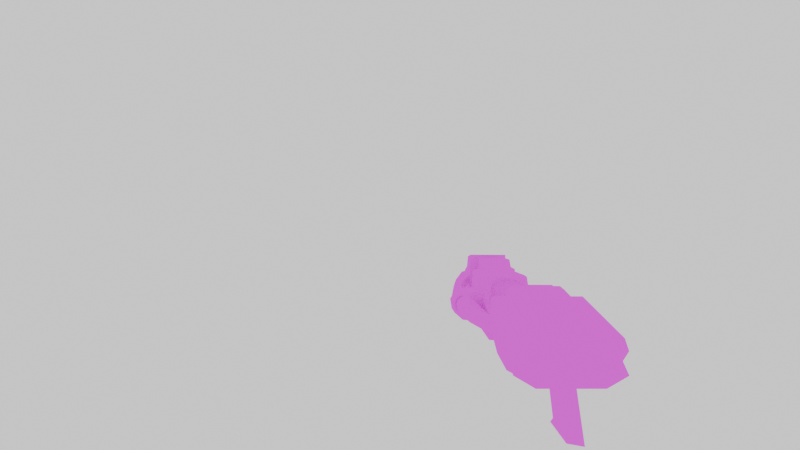 # Source: qcde_q3a_sng.blend  (saved by Blender 3.4.6; exported with 4.5.12 LTS)
import bpy
from mathutils import Matrix  # noqa: F401  (used for matrix-valued properties, if any)

bpy.ops.wm.read_factory_settings(use_empty=True)
scene = bpy.context.scene
scene.name = 'Scene'

# ---- collections
col_collection = bpy.data.collections.new('Collection'); scene.collection.children.link(col_collection)
col_models_weapons2_plasma_plasma_md3 = bpy.data.collections.new('models/weapons2/plasma/plasma.md3'); scene.collection.children.link(col_models_weapons2_plasma_plasma_md3)

# ---- images (referenced by path relative to the original .blend; pixels are not part of the script)
import os
ASSET_DIR = os.environ.get("B2B_ASSET_DIR", "")  # directory of the original .blend (textures are referenced by path, not embedded)
HERE = os.path.dirname(os.path.abspath(__file__))  # packed textures are extracted next to this script under _unpacked/

def load_image(name, relpath, width, height, colorspace="sRGB"):
    """Load a texture the original file referenced (path relative to the .blend, or extracted next to this script)."""
    p = next((c for c in (os.path.join(HERE, relpath), os.path.join(ASSET_DIR, relpath)) if relpath and os.path.exists(c)), "")
    if p:
        img = bpy.data.images.load(p, check_existing=True)
        img.name = name
    else:  # same state as the original file: an image datablock whose file is absent (Cycles renders it pink)
        img = bpy.data.images.new(name, width, height)
        img.source = "FILE"
        img.filepath = "//" + (relpath or name)
    img.colorspace_settings.name = colorspace
    return img
img_plasma_jpg_001 = load_image('plasma.jpg.001', 'plasma.jpg', 1024, 1024, 'sRGB')
img_envmap_jpg_001 = load_image('envmap.jpg.001', 'envmap.jpg', 1024, 1024, 'sRGB')
img_envmapplas_png_001 = load_image('envmapplas.png.001', 'envmapplas.png', 1024, 1024, 'sRGB')

# ---- materials (node trees are filled in below, after node groups)
mat_models_weapons2_gauntlet_gauntlet1_tga = bpy.data.materials.new('models/weapons2/gauntlet/gauntlet1.tga')
mat_models_weapons2_gauntlet_gauntlet1_tga.use_transparent_shadow = False
mat_models_weapons2_gauntlet_gauntlet1_tga_002 = bpy.data.materials.new('models/weapons2/gauntlet/gauntlet1.tga.002')
mat_models_weapons2_gauntlet_gauntlet1_tga_002.surface_render_method = 'BLENDED'
mat_models_weapons2_gauntlet_gauntlet1_tga_002.blend_method = 'BLEND'
mat_models_weapons2_gauntlet_gauntlet1_tga_002.use_transparent_shadow = False
mat_models_weapons2_gauntlet_gauntlet1_tga_003 = bpy.data.materials.new('models/weapons2/gauntlet/gauntlet1.tga.003')
mat_models_weapons2_gauntlet_gauntlet1_tga_003.surface_render_method = 'BLENDED'
mat_models_weapons2_gauntlet_gauntlet1_tga_003.blend_method = 'BLEND'
mat_models_weapons2_gauntlet_gauntlet1_tga_003.use_backface_culling = True
mat_models_weapons2_gauntlet_gauntlet1_tga_003.use_transparent_shadow = False

# ---- material node trees
mat_models_weapons2_gauntlet_gauntlet1_tga.use_nodes = True; mat_models_weapons2_gauntlet_gauntlet1_tga.node_tree.nodes.clear()
_N = mat_models_weapons2_gauntlet_gauntlet1_tga.node_tree.nodes; _L = mat_models_weapons2_gauntlet_gauntlet1_tga.node_tree.links
n0 = _N.new('ShaderNodeBsdfPrincipled'); n0.name = 'Principled BSDF'; n0.location = (10, 300)
n0.distribution = 'GGX'
n0.subsurface_method = 'RANDOM_WALK_SKIN'
n0.inputs[3].default_value = 1.45
n0.inputs[13].default_value = 0.0
n0.inputs[27].default_value = (0.0, 0.0, 0.0, 1.0)
n0.inputs[28].default_value = 1.0
n1 = _N.new('ShaderNodeOutputMaterial'); n1.name = 'Material Output'; n1.location = (300, 300)
n2 = _N.new('ShaderNodeTexImage'); n2.name = 'Image Texture'; n2.location = (-280, 280)
n2.image = img_plasma_jpg_001
_L.new(n0.outputs[0], n1.inputs[0])
_L.new(n2.outputs[0], n0.inputs[0])
n1.is_active_output = True
mat_models_weapons2_gauntlet_gauntlet1_tga_002.use_nodes = True; mat_models_weapons2_gauntlet_gauntlet1_tga_002.node_tree.nodes.clear()
_N = mat_models_weapons2_gauntlet_gauntlet1_tga_002.node_tree.nodes; _L = mat_models_weapons2_gauntlet_gauntlet1_tga_002.node_tree.links
n0 = _N.new('ShaderNodeBsdfPrincipled'); n0.name = 'Principled BSDF'; n0.location = (10, 300)
n0.distribution = 'GGX'
n0.subsurface_method = 'RANDOM_WALK_SKIN'
n0.inputs[3].default_value = 1.45
n0.inputs[4].default_value = 0.3984
n0.inputs[13].default_value = 0.0
n0.inputs[27].default_value = (0.0, 0.0, 0.0, 1.0)
n0.inputs[28].default_value = 1.0
n1 = _N.new('ShaderNodeOutputMaterial'); n1.name = 'Material Output'; n1.location = (300, 300)
n2 = _N.new('ShaderNodeTexImage'); n2.name = 'Image Texture'; n2.location = (-280, 280)
n2.image = img_envmap_jpg_001
_L.new(n0.outputs[0], n1.inputs[0])
_L.new(n2.outputs[0], n0.inputs[0])
n1.is_active_output = True
mat_models_weapons2_gauntlet_gauntlet1_tga_003.use_nodes = True; mat_models_weapons2_gauntlet_gauntlet1_tga_003.node_tree.nodes.clear()
_N = mat_models_weapons2_gauntlet_gauntlet1_tga_003.node_tree.nodes; _L = mat_models_weapons2_gauntlet_gauntlet1_tga_003.node_tree.links
n0 = _N.new('ShaderNodeBsdfPrincipled'); n0.name = 'Principled BSDF'; n0.location = (168, 300)
n0.distribution = 'GGX'
n0.subsurface_method = 'RANDOM_WALK_SKIN'
n0.inputs[3].default_value = 1.45
n0.inputs[13].default_value = 0.0
n0.inputs[27].default_value = (0.0, 0.0, 0.0, 1.0)
n0.inputs[28].default_value = 1.0
n1 = _N.new('ShaderNodeOutputMaterial'); n1.name = 'Material Output'; n1.location = (458, 300)
n2 = _N.new('ShaderNodeTexCoord'); n2.name = 'Texture Coordinate'; n2.location = (-562, 306)
n3 = _N.new('ShaderNodeTexImage'); n3.name = 'Image Texture'; n3.location = (-122, 280)
n3.image = img_envmapplas_png_001
n4 = _N.new('ShaderNodeMapping'); n4.name = 'Mapping'; n4.location = (-342, 382)
n4.vector_type = 'TEXTURE'
n4.inputs[1].default_value = (0.6667, 0.0, 0.0)
_L.new(n0.outputs[0], n1.inputs[0])
_L.new(n3.outputs[0], n0.inputs[0])
_L.new(n4.outputs[0], n3.inputs[0])
_L.new(n2.outputs[2], n4.inputs[0])
_L.new(n3.outputs[1], n0.inputs[4])
n1.is_active_output = True

# ---- world
world_world = bpy.data.worlds.new('World'); scene.world = world_world
world_world.use_nodes = True; world_world.node_tree.nodes.clear()
_N = world_world.node_tree.nodes; _L = world_world.node_tree.links
n0 = _N.new('ShaderNodeOutputWorld'); n0.name = 'World Output'; n0.location = (300, 300)
n1 = _N.new('ShaderNodeBackground'); n1.name = 'Background'; n1.location = (10, 300)
n1.inputs[0].default_value = (1.0, 1.0, 1.0, 1.0)
_L.new(n1.outputs[0], n0.inputs[0])
n0.is_active_output = True
world_world.color = (0.05088, 0.05088, 0.05088)
world_world.use_sun_shadow = False
world_world.sun_shadow_jitter_overblur = 0.0

# ---- cameras
cam_camera_001 = bpy.data.cameras.new('Camera.001')
cam_camera_001.lens = 12.0

# ---- meshes
me_w_plasma01_data = bpy.data.meshes.new('w_plasma01_data')
me_w_plasma01_data.from_pydata([(11.36, 3.594, 1.562), (13.08, 3.703, 1.906), (13.5, 4.516, 1.0), (11.48, 4.469, 0.4844), (13.42, 5.734, 1.469), (11.34, 5.766, 0.9375), (14.08, 3.656, 2.172), (14.69, 4.281, 1.516), (14.77, 5.281, 2.016), (14.86, 3.328, 2.609), (15.67, 3.906, 2.125), (15.88, 4.812, 2.844), (15.52, 2.672, 2.922), (16.45, 3.203, 2.953), (16.83, 3.781, 3.828), (16.0, 1.844, 3.094), (17.02, 2.172, 3.172), (17.52, 2.469, 4.109), (7.703, 2.438, 0.125), (8.078, 3.234, 1.172), (7.672, 3.75, 0.0625), (7.062, 2.453, -0.9844), (6.828, 4.75, 0.0625), (5.797, 2.469, -0.9844), (8.969, 3.422, 1.453), (9.094, 4.047, 0.3438), (8.016, 5.297, 0.3594), (9.203, 4.672, 0.1562), (9.422, 5.75, 0.8125), (0.7969, -2.688, 5.922), (0.7656, 2.25, 5.953), (2.891, -2.656, 3.219), (2.859, 2.266, 3.25), (6.859, -2.625, 1.75), (6.828, 2.297, 1.797), (7.984, -2.641, 5.438), (7.953, 2.281, 5.469), (8.438, -2.641, 5.609), (8.406, 2.281, 5.656), (13.31, -2.625, 5.547), (13.36, -3.0, 5.281), (13.31, -2.625, 5.547), (14.64, -2.969, 0.6094), (13.27, 2.281, 5.578), (14.59, 2.703, 0.6562), (13.31, -1.875, -1.719), (13.28, 1.656, -1.688), (6.109, -1.906, -1.703), (6.078, 1.625, -1.688), (5.906, -2.984, -0.4531), (5.859, 2.672, -0.4219), (1.109, -3.016, -0.4531), (1.062, 2.656, -0.4219), (-0.6875, 2.656, -2.219), (-0.6562, -3.016, -2.266), (-4.812, -3.047, -0.9531), (-4.859, 2.625, -0.9219), (-6.875, -3.062, 1.25), (-6.906, 2.609, 1.281), (-5.578, -2.703, 3.406), (-5.609, 2.219, 3.438), (-5.578, -2.703, 3.406), (-5.609, 2.219, 3.438), (13.27, 2.281, 5.578), (13.34, 2.672, 5.328), (14.22, -2.016, 5.0), (13.0, 1.703, 2.641), (13.03, -1.984, 2.609), (14.2, 1.688, 5.016), (13.0, 1.703, 2.641), (14.2, 1.688, 5.016), (9.562, 1.672, 5.219), (0.07812, -4.469, 5.078), (0.9375, 4.172, 4.781), (0.9844, -4.469, 4.719), (0.03125, 4.156, 5.141), (1.141, 4.172, 1.984), (1.219, -4.453, 1.922), (0.7344, 4.188, 1.391), (0.7812, -4.453, 1.328), (0.7812, -4.453, 1.328), (-3.531, 4.172, 0.3125), (-3.453, -4.453, 0.25), (0.7344, 4.188, 1.391), (-3.453, -4.453, 0.25), (-4.266, 4.156, 0.4375), (-4.219, -4.469, 0.4062), (-3.531, 4.172, 0.3125), (-4.219, -4.469, 0.4062), (-5.266, 4.156, 2.281), (-5.203, -4.484, 2.219), (-4.266, 4.156, 0.4375), (-5.203, -4.484, 2.219), (-4.859, 4.141, 3.125), (-4.797, -4.484, 3.062), (-5.266, 4.156, 2.281), (14.09, -2.656, -1.484), (14.09, -2.359, -0.8594), (14.06, 2.125, -0.8125), (13.44, -0.1094, -2.469), (13.97, -2.406, -2.062), (13.94, 2.188, -2.031), (13.97, -2.406, -2.062), (13.44, -0.1094, -2.469), (7.094, 0.04688, -2.438), (13.94, 2.188, -2.031), (6.641, -2.766, -2.016), (7.094, 0.04688, -2.438), (6.609, 2.5, -1.984), (6.578, 2.25, -0.4844), (6.625, -2.562, -0.5156), (6.328, 2.859, -1.109), (6.641, -2.766, -2.016), (6.609, 2.5, -1.984), (14.06, 2.422, -1.438), (6.359, -3.156, -1.141), (0.3594, -1.484, 5.531), (-2.047, -1.484, 5.422), (0.07812, -1.484, 6.203), (-1.781, -1.484, 4.734), (0.3438, 1.062, 5.547), (-2.062, 1.047, 5.438), (-1.797, 1.047, 4.75), (0.07812, 1.062, 6.219), (-1.781, -1.484, 4.734), (-2.062, 1.047, 5.438), (-2.047, -1.484, 5.422), (-1.797, 1.047, 4.75), (0.07812, -1.484, 6.203), (0.3438, 1.062, 5.547), (0.3594, -1.484, 5.531), (0.07812, 1.062, 6.219), (9.109, 4.391, 3.281), (8.266, 1.906, -0.5156), (9.328, 5.078, -0.4844), (8.344, 2.109, 3.25), (9.547, 5.641, 2.828), (9.672, 6.094, 0.3594), (9.766, 6.312, 1.688), (9.766, 6.312, 1.688), (11.52, 6.328, 1.688), (11.52, 5.656, 2.828), (9.547, 5.641, 2.828), (11.52, 4.406, 3.281), (9.109, 4.391, 3.281), (11.53, 2.125, 3.266), (8.344, 2.109, 3.25), (8.266, 1.906, -0.5156), (11.55, 1.906, -0.5), (11.53, 5.094, -0.4844), (9.328, 5.078, -0.4844), (11.52, 6.109, 0.3594), (9.672, 6.094, 0.3594), (11.52, 6.109, 0.3594), (11.53, 5.094, -0.4844), (11.52, 5.656, 2.828), (11.52, 6.328, 1.688), (11.52, 4.406, 3.281), (11.55, 1.906, -0.5), (11.53, 2.125, 3.266), (16.2, -1.969, 1.734), (13.2, 1.734, -1.094), (13.23, -1.953, -1.125), (16.19, 1.719, 1.75), (-4.453, 0.5469, -0.8594), (-5.547, -0.7969, -4.953), (-5.438, 0.5625, -4.781), (-4.484, -0.8125, -0.7656), (-5.438, 0.5625, -4.781), (-2.797, -0.5469, -5.219), (-2.828, 0.3438, -5.016), (-5.547, -0.7969, -4.953), (-2.688, -0.09375, -4.625), (-3.719, -0.7969, -4.484), (-3.734, 0.5781, -4.469), (-3.156, -0.09375, -4.422), (-2.641, 0.5312, -0.375), (-2.062, -0.125, -0.3281), (-2.625, -0.8125, -0.3906), (-4.453, 0.5469, -0.8594), (-4.484, -0.8125, -0.7656), (11.34, 5.766, 0.9375), (13.42, 5.734, 1.469), (12.94, 5.656, 2.547), (11.56, 5.688, 2.312), (12.72, 4.391, 2.828), (11.34, 4.328, 2.688), (13.08, 3.703, 1.906), (11.36, 3.594, 1.562), (14.77, 5.281, 2.016), (14.2, 5.25, 2.969), (13.77, 4.234, 3.062), (14.08, 3.656, 2.172), (15.88, 4.812, 2.844), (15.2, 4.734, 3.656), (14.58, 3.844, 3.547), (14.86, 3.328, 2.609), (16.83, 3.781, 3.828), (16.14, 3.625, 4.672), (15.33, 2.953, 4.0), (15.52, 2.672, 2.922), (17.52, 2.469, 4.109), (16.81, 2.312, 4.953), (15.86, 1.922, 4.516), (16.0, 1.844, 3.094), (5.156, 2.469, 0.1094), (5.469, 4.031, 0.625), (6.047, 3.734, 1.75), (5.797, 2.453, 1.219), (7.234, 3.156, 1.75), (7.078, 2.438, 1.219), (8.078, 3.234, 1.172), (5.797, 2.469, -0.9844), (5.469, 4.031, 0.625), (5.156, 2.469, 0.1094), (6.438, 5.25, 1.172), (6.844, 4.719, 2.281), (7.672, 3.734, 2.281), (7.703, 2.438, 0.125), (6.828, 4.75, 0.0625), (6.438, 5.25, 1.172), (7.844, 5.906, 1.453), (8.016, 5.281, 2.578), (9.219, 4.641, 2.75), (8.344, 4.047, 2.562), (8.188, 4.656, 2.719), (8.969, 3.422, 1.453), (9.0, 3.562, 2.109), (8.016, 5.297, 0.3594), (7.844, 5.906, 1.453), (9.422, 5.75, 2.125), (9.344, 5.266, 2.578), (9.094, 4.031, 2.562), (9.422, 5.75, 0.8125), (9.453, 5.906, 1.469), (9.453, 5.906, 1.469), (0.7188, -3.047, 5.609), (0.7969, -2.688, 5.922), (2.75, -3.031, 3.0), (2.891, -2.656, 3.219), (7.031, -3.0, 1.422), (6.859, -2.625, 1.75), (8.484, -3.031, 5.359), (7.984, -2.641, 5.438), (8.438, -2.641, 5.609), (13.36, -3.0, 5.281), (-5.422, -3.062, 3.203), (-6.875, -3.062, 1.25), (-5.578, -2.703, 3.406), (13.27, 2.281, 5.578), (8.406, 2.281, 5.656), (13.34, 2.672, 5.328), (0.7656, 2.25, 5.953), (0.6875, 2.609, 5.641), (2.859, 2.266, 3.25), (2.703, 2.625, 3.047), (6.828, 2.297, 1.797), (6.984, 2.672, 1.469), (7.953, 2.281, 5.469), (8.297, 2.641, 5.328), (-5.609, 2.219, 3.438), (-6.906, 2.609, 1.281), (-5.469, 2.594, 3.25), (-4.859, 2.625, -0.9219), (-0.6875, 2.656, -2.219), (1.062, 2.656, -0.4219), (5.859, 2.672, -0.4219), (6.078, 1.625, -1.688), (13.28, 1.656, -1.688), (14.59, 2.703, 0.6562), (-4.812, -3.047, -0.9531), (-0.6562, -3.016, -2.266), (1.109, -3.016, -0.4531), (5.906, -2.984, -0.4531), (6.109, -1.906, -1.703), (14.64, -2.969, 0.6094), (13.31, -1.875, -1.719), (13.31, -2.625, 5.547), (9.812, -2.031, 6.141), (11.08, 1.672, 6.25), (11.11, -2.031, 6.234), (9.781, 1.672, 6.172), (11.5, 1.656, 7.219), (11.53, -2.031, 7.188), (11.53, -2.031, 7.188), (13.36, 1.672, 7.219), (13.39, -2.016, 7.203), (13.39, -2.016, 7.203), (14.2, 1.688, 5.016), (14.22, -2.016, 5.0), (13.36, 1.672, 7.219), (9.578, -2.016, 5.188), (9.562, 1.672, 5.219), (11.11, -2.031, 6.234), (9.578, -2.016, 5.188), (9.812, -2.031, 6.141), (14.22, -2.016, 5.0), (13.03, -1.984, 2.609), (13.39, -2.016, 7.203), (11.53, -2.031, 7.188), (9.562, 1.672, 5.219), (11.08, 1.672, 6.25), (9.781, 1.672, 6.172), (14.2, 1.688, 5.016), (13.36, 1.672, 7.219), (11.5, 1.656, 7.219), (1.422, -2.625, -0.2031), (3.969, -2.266, -2.359), (1.406, -2.266, -2.891), (3.953, -2.625, -0.125), (4.734, 0.1094, -3.578), (1.406, 0.09375, -4.109), (1.375, 2.453, -2.844), (3.953, 2.469, -2.328), (1.391, 2.781, -0.1719), (3.922, 2.781, -0.09375), (-0.6406, -1.578, -2.391), (-0.625, -1.828, -0.2969), (-0.6562, 0.07812, -3.25), (-0.6562, 1.75, -2.375), (-0.6562, 1.984, -0.2812), (-1.625, 0.04688, -0.7656), (7.281, 0.09375, -1.359), (6.531, 2.469, -0.09375), (6.547, -2.25, -0.125), (6.641, -2.766, -2.016), (14.09, -2.656, -1.484), (13.97, -2.406, -2.062), (6.359, -3.156, -1.141), (6.328, 2.859, -1.109), (6.609, 2.5, -1.984), (14.06, 2.422, -1.438), (13.94, 2.188, -2.031), (6.625, -2.562, -0.5156), (14.09, -2.359, -0.8594), (6.578, 2.25, -0.4844), (14.06, 2.125, -0.8125), (14.86, -2.766, 7.484), (14.83, 2.578, 7.516), (16.36, -2.766, 7.094), (16.31, 2.594, 7.109), (16.36, -2.766, 7.094), (16.31, 2.594, 7.109), (16.91, -2.734, 5.391), (16.88, 2.609, 5.422), (18.16, -2.734, 4.641), (18.11, 2.625, 4.672), (18.52, -2.703, 1.156), (18.48, 2.641, 1.188), (16.89, -2.703, -0.04688), (16.84, 2.641, -0.01562), (14.86, -2.719, 0.4062), (14.81, 2.625, 0.4531), (14.86, -2.766, 7.484), (14.81, 2.625, 0.4531), (14.83, 2.578, 7.516), (14.86, -2.719, 0.4062), (16.84, 2.641, -0.01562), (18.48, 2.641, 1.188), (14.81, 2.625, 0.4531), (16.88, 2.609, 5.422), (14.83, 2.578, 7.516), (16.31, 2.594, 7.109), (18.11, 2.625, 4.672), (16.91, -2.734, 5.391), (14.86, -2.719, 0.4062), (14.86, -2.766, 7.484), (18.52, -2.703, 1.156), (16.89, -2.703, -0.04688), (16.36, -2.766, 7.094), (18.16, -2.734, 4.641), (12.94, -2.0, 5.0), (16.12, 1.703, 4.953), (16.16, -1.984, 4.922), (12.92, 1.688, 5.016), (13.23, -1.953, -1.125), (12.94, -2.0, 5.0), (16.16, -1.984, 4.922), (16.2, -1.969, 1.734), (13.2, 1.734, -1.094), (16.12, 1.703, 4.953), (12.92, 1.688, 5.016), (16.19, 1.719, 1.75), (-2.047, -1.484, 5.422), (0.07812, 1.062, 6.219), (0.07812, -1.484, 6.203), (-2.062, 1.047, 5.438), (0.07812, -4.469, 5.078), (0.9844, -4.469, 4.719), (1.219, -4.453, 1.922), (-4.797, -4.484, 3.062), (0.7812, -4.453, 1.328), (-3.453, -4.453, 0.25), (-5.203, -4.484, 2.219), (-4.219, -4.469, 0.4062), (0.03125, 4.156, 5.141), (1.141, 4.172, 1.984), (0.9375, 4.172, 4.781), (-4.859, 4.141, 3.125), (0.7344, 4.188, 1.391), (-3.531, 4.172, 0.3125), (-5.266, 4.156, 2.281), (-4.266, 4.156, 0.4375)], [], [(69, 71, 70), (47, 49, 48), (49, 50, 48), (49, 51, 50), (51, 52, 50), (51, 54, 52), (54, 53, 52), (54, 55, 53), (55, 56, 53), (55, 57, 56), (57, 58, 56), (57, 59, 58), (59, 60, 58), (61, 29, 62), (29, 30, 62), (29, 31, 30), (31, 32, 30), (31, 33, 32), (33, 34, 32), (33, 35, 34), (35, 36, 34), (35, 37, 36), (37, 38, 36), (37, 39, 38), (39, 63, 38), (5, 4, 3), (4, 2, 3), (4, 8, 2), (8, 7, 2), (8, 11, 7), (11, 10, 7), (11, 14, 10), (14, 13, 10), (14, 17, 13), (17, 16, 13), (3, 2, 0), (2, 1, 0), (2, 7, 1), (7, 6, 1), (7, 10, 6), (10, 9, 6), (10, 13, 9), (13, 12, 9), (13, 16, 12), (16, 15, 12), (23, 22, 21), (22, 20, 21), (22, 26, 20), (26, 25, 20), (26, 27, 25), (26, 28, 27), (21, 20, 18), (20, 19, 18), (20, 25, 19), (25, 24, 19), (40, 42, 41), (42, 43, 41), (42, 44, 43), (44, 64, 43), (99, 101, 100), (101, 96, 100), (101, 114, 96), (114, 98, 96), (96, 98, 97), (98, 110, 97), (98, 109, 110), (109, 111, 110), (107, 106, 108), (106, 111, 108), (106, 115, 111), (115, 110, 111), (112, 104, 102), (104, 103, 102), (104, 105, 103), (104, 113, 105), (42, 45, 44), (45, 46, 44), (67, 66, 65), (66, 68, 65), (79, 78, 77), (78, 76, 77), (77, 76, 74), (76, 73, 74), (74, 73, 72), (73, 75, 72), (82, 81, 80), (81, 83, 80), (135, 132, 133), (132, 134, 133), (132, 136, 134), (136, 137, 134), (136, 138, 137), (86, 85, 84), (85, 87, 84), (156, 155, 153), (155, 154, 153), (155, 157, 154), (157, 158, 154), (157, 159, 158), (90, 89, 88), (89, 91, 88), (95, 92, 93), (92, 94, 93), (72, 75, 94), (75, 93, 94), (188, 187, 186), (187, 185, 186), (187, 192, 185), (192, 191, 185), (192, 196, 191), (196, 195, 191), (196, 200, 195), (200, 199, 195), (200, 204, 199), (204, 203, 199), (186, 185, 184), (185, 183, 184), (185, 191, 183), (191, 190, 183), (191, 195, 190), (195, 194, 190), (195, 199, 194), (199, 198, 194), (199, 203, 198), (203, 202, 198), (184, 183, 181), (183, 182, 181), (183, 190, 182), (190, 189, 182), (190, 194, 189), (194, 193, 189), (194, 198, 193), (198, 197, 193), (198, 202, 197), (202, 201, 197), (218, 211, 210), (211, 209, 210), (211, 217, 209), (217, 207, 209), (217, 216, 207), (216, 206, 207), (216, 215, 206), (118, 117, 116), (117, 119, 116), (214, 213, 212), (213, 219, 212), (213, 220, 219), (220, 229, 219), (219, 229, 228), (229, 233, 228), (229, 234, 233), (235, 221, 230), (221, 222, 230), (221, 215, 222), (215, 216, 222), (230, 222, 231), (222, 223, 231), (222, 225, 223), (225, 224, 223), (225, 217, 224), (217, 227, 224), (217, 226, 227), (217, 211, 226), (122, 121, 120), (121, 123, 120), (126, 125, 124), (125, 127, 124), (268, 267, 269), (267, 257, 269), (267, 266, 257), (266, 255, 257), (266, 265, 255), (265, 253, 255), (265, 264, 253), (264, 262, 253), (264, 263, 262), (263, 261, 262), (249, 251, 250), (251, 259, 250), (251, 257, 259), (257, 258, 259), (257, 256, 258), (258, 250, 259), (251, 269, 257), (257, 255, 256), (255, 254, 256), (255, 253, 254), (253, 252, 254), (253, 262, 252), (262, 260, 252), (262, 261, 260), (276, 275, 274), (275, 240, 274), (275, 245, 240), (245, 242, 240), (245, 244, 242), (244, 243, 242), (245, 277, 244), (243, 241, 242), (241, 240, 242), (241, 239, 240), (239, 238, 240), (239, 237, 238), (237, 236, 238), (237, 248, 236), (248, 246, 236), (248, 247, 246), (247, 270, 246), (270, 271, 246), (271, 236, 246), (271, 272, 236), (272, 238, 236), (272, 273, 238), (273, 240, 238), (273, 274, 240), (130, 129, 128), (129, 131, 128), (146, 145, 144), (145, 143, 144), (144, 143, 142), (143, 141, 142), (142, 141, 139), (141, 140, 139), (148, 147, 149), (147, 150, 149), (149, 150, 151), (150, 152, 151), (151, 152, 140), (152, 139, 140), (162, 161, 160), (161, 163, 160), (297, 296, 294), (296, 293, 294), (296, 298, 293), (298, 299, 293), (293, 295, 294), (302, 301, 300), (301, 303, 300), (301, 304, 303), (301, 305, 304), (327, 326, 325), (326, 328, 325), (326, 334, 328), (334, 333, 328), (336, 331, 335), (331, 329, 335), (331, 330, 329), (331, 332, 330), (166, 165, 164), (165, 167, 164), (341, 343, 342), (343, 344, 342), (343, 345, 344), (345, 346, 344), (345, 347, 346), (347, 348, 346), (347, 349, 348), (349, 350, 348), (349, 351, 350), (351, 352, 350), (206, 205, 207), (205, 208, 207), (207, 208, 209), (208, 210, 209), (357, 359, 358), (359, 360, 358), (359, 361, 360), (361, 362, 360), (360, 363, 358), (368, 367, 365), (367, 364, 365), (367, 370, 364), (223, 224, 232), (224, 227, 232), (217, 225, 216), (225, 222, 216), (283, 282, 280), (282, 279, 280), (280, 279, 278), (279, 281, 278), (286, 285, 284), (285, 282, 284), (289, 288, 287), (288, 290, 287), (278, 281, 291), (281, 292, 291), (394, 392, 393), (392, 390, 393), (392, 391, 390), (391, 389, 390), (337, 339, 338), (339, 340, 338), (397, 396, 395), (396, 398, 395), (396, 399, 398), (399, 400, 398), (355, 354, 353), (354, 356, 353), (365, 364, 366), (364, 369, 366), (373, 372, 371), (372, 374, 371), (376, 375, 377), (375, 378, 377), (381, 380, 379), (380, 382, 379), (385, 384, 383), (384, 386, 383), (388, 387, 389), (387, 390, 389), (398, 400, 401), (400, 402, 401), (180, 173, 178), (173, 175, 178), (173, 172, 175), (172, 174, 175), (172, 170, 174), (170, 168, 174), (170, 169, 168), (169, 171, 168), (169, 173, 171), (173, 180, 171), (178, 175, 177), (175, 176, 177), (175, 174, 176), (174, 179, 176), (174, 168, 179), (170, 172, 169), (172, 173, 169), (314, 319, 320), (319, 321, 320), (319, 318, 321), (318, 316, 321), (318, 311, 316), (311, 308, 316), (311, 310, 308), (310, 307, 308), (310, 322, 307), (322, 324, 307), (318, 319, 311), (319, 312, 311), (319, 314, 312), (314, 313, 312), (314, 315, 313), (315, 323, 313), (321, 316, 317), (316, 306, 317), (316, 308, 306), (308, 307, 306), (306, 307, 309), (307, 324, 309), (311, 312, 310), (312, 313, 310), (323, 322, 313), (322, 310, 313)])
_uv = me_w_plasma01_data.uv_layers.new(name='UVMap')
_uv.uv.foreach_set('vector', [0.8795, 0.2685, 0.7556, 0.3746, 0.9224, 0.3707, 0.0354, 0.0082, 0.0074, 0.0188, 0.1286, 0.0086, 0.0074, 0.0188, 0.1565, 0.0193, 0.1286, 0.0086, 0.0074, 0.0188, 0.0073, 0.1362, 0.1565, 0.0193, 0.0073, 0.1362, 0.1565, 0.1368, 0.1565, 0.0193, 0.0073, 0.1362, 0.0073, 0.18, 0.1565, 0.1368, 0.0073, 0.18, 0.1565, 0.1805, 0.1565, 0.1368, 0.0073, 0.18, 0.0072, 0.2826, 0.1565, 0.1805, 0.0072, 0.2826, 0.1564, 0.2832, 0.1565, 0.1805, 0.0072, 0.2826, 0.0072, 0.333, 0.1564, 0.2832, 0.0072, 0.333, 0.1564, 0.3336, 0.1564, 0.2832, 0.0072, 0.333, 0.0142, 0.3995, 0.1564, 0.3336, 0.0142, 0.3995, 0.1442, 0.4003, 0.1564, 0.3336, 0.3299, 0.7762, 0.5344, 0.776, 0.3296, 0.9915, 0.5344, 0.776, 0.5342, 0.9913, 0.3296, 0.9915, 0.5344, 0.776, 0.6286, 0.7759, 0.5342, 0.9913, 0.6286, 0.7759, 0.6284, 0.9907, 0.5342, 0.9913, 0.6286, 0.7759, 0.7161, 0.7757, 0.6284, 0.9907, 0.7161, 0.7757, 0.7159, 0.9906, 0.6284, 0.9907, 0.7161, 0.7757, 0.8036, 0.7757, 0.7159, 0.9906, 0.8036, 0.7757, 0.8033, 0.9905, 0.7159, 0.9906, 0.8036, 0.7757, 0.8234, 0.7757, 0.8033, 0.9905, 0.8234, 0.7757, 0.8231, 0.9905, 0.8033, 0.9905, 0.8234, 0.7757, 0.9923, 0.7759, 0.8231, 0.9905, 0.9923, 0.7759, 0.9942, 0.9899, 0.8231, 0.9905, 0.7041, 0.7577, 0.6891, 0.6334, 0.6161, 0.765, 0.6891, 0.6334, 0.6202, 0.6493, 0.6161, 0.765, 0.6891, 0.6334, 0.6646, 0.5571, 0.6202, 0.6493, 0.6646, 0.5571, 0.612, 0.579, 0.6202, 0.6493, 0.6646, 0.5571, 0.635, 0.4925, 0.612, 0.579, 0.635, 0.4925, 0.5921, 0.5269, 0.612, 0.579, 0.635, 0.4925, 0.5817, 0.4189, 0.5921, 0.5269, 0.5817, 0.4189, 0.5503, 0.4736, 0.5921, 0.5269, 0.5817, 0.4189, 0.5098, 0.3631, 0.5503, 0.4736, 0.5098, 0.3631, 0.4904, 0.4297, 0.5503, 0.4736, 0.6161, 0.765, 0.6202, 0.6493, 0.5346, 0.7438, 0.6202, 0.6493, 0.5483, 0.6591, 0.5346, 0.7438, 0.6202, 0.6493, 0.612, 0.579, 0.5483, 0.6591, 0.612, 0.579, 0.55, 0.6079, 0.5483, 0.6591, 0.612, 0.579, 0.5921, 0.5269, 0.55, 0.6079, 0.5921, 0.5269, 0.5355, 0.5645, 0.55, 0.6079, 0.5921, 0.5269, 0.5503, 0.4736, 0.5355, 0.5645, 0.5503, 0.4736, 0.5033, 0.5234, 0.5355, 0.5645, 0.5503, 0.4736, 0.4904, 0.4297, 0.5033, 0.5234, 0.4904, 0.4297, 0.4588, 0.4907, 0.5033, 0.5234, 0.5219, 0.7029, 0.4486, 0.6031, 0.4714, 0.7497, 0.4486, 0.6031, 0.4248, 0.6752, 0.4714, 0.7497, 0.4486, 0.6031, 0.41, 0.5874, 0.4248, 0.6752, 0.41, 0.5874, 0.3278, 0.6699, 0.4248, 0.6752, 0.41, 0.5874, 0.3304, 0.6268, 0.3278, 0.6699, 0.41, 0.5874, 0.3478, 0.597, 0.3304, 0.6268, 0.4714, 0.7497, 0.4248, 0.6752, 0.4355, 0.7673, 0.4248, 0.6752, 0.3981, 0.7306, 0.4355, 0.7673, 0.4248, 0.6752, 0.3278, 0.6699, 0.3981, 0.7306, 0.3278, 0.6699, 0.3395, 0.7193, 0.3981, 0.7306, 0.5897, 0.4086, 0.5523, 0.3385, 0.5977, 0.4097, 0.5523, 0.3385, 0.6745, 0.3731, 0.5977, 0.4097, 0.5523, 0.3385, 0.6403, 0.2968, 0.6745, 0.3731, 0.6403, 0.2968, 0.6783, 0.3665, 0.6745, 0.3731, 0.2616, 0.0197, 0.3498, 0.0099, 0.1806, 0.0572, 0.3498, 0.0099, 0.1765, 0.0791, 0.1806, 0.0572, 0.3498, 0.0099, 0.3647, 0.0266, 0.1765, 0.0791, 0.3647, 0.0266, 0.3596, 0.0504, 0.1765, 0.0791, 0.1765, 0.0791, 0.3596, 0.0504, 0.1934, 0.0968, 0.3596, 0.0504, 0.1907, 0.1097, 0.1934, 0.0968, 0.3596, 0.0504, 0.3689, 0.06, 0.1907, 0.1097, 0.3689, 0.06, 0.3853, 0.033, 0.1907, 0.1097, 0.2691, 0.0186, 0.1686, 0.062, 0.3636, 0.0075, 0.1686, 0.062, 0.3853, 0.033, 0.3636, 0.0075, 0.1686, 0.062, 0.1626, 0.0951, 0.3853, 0.033, 0.1626, 0.0951, 0.1907, 0.1097, 0.3853, 0.033, 0.6518, 0.0741, 0.6684, 0.0083, 0.9134, 0.0709, 0.6684, 0.0083, 0.8949, 0.0062, 0.9134, 0.0709, 0.6684, 0.0083, 0.9132, 0.0709, 0.8949, 0.0062, 0.6684, 0.0083, 0.6515, 0.074, 0.9132, 0.0709, 0.5523, 0.3385, 0.5499, 0.2956, 0.6403, 0.2968, 0.5499, 0.2956, 0.6049, 0.2695, 0.6403, 0.2968, 0.5838, 0.3613, 0.6412, 0.334, 0.6027, 0.3969, 0.6412, 0.334, 0.6606, 0.3694, 0.6027, 0.3969, 0.4638, 0.0162, 0.5946, 0.0164, 0.4638, 0.0081, 0.5946, 0.0164, 0.5946, 0.0083, 0.4638, 0.0081, 0.4638, 0.0081, 0.5946, 0.0083, 0.4638, 0.0123, 0.5946, 0.0083, 0.5946, 0.0125, 0.4638, 0.0123, 0.4638, 0.0123, 0.5946, 0.0125, 0.4638, 0.0016, 0.5946, 0.0125, 0.5946, 0.0018, 0.4638, 0.0016, 0.0143, 0.3295, 0.1484, 0.3296, 0.0143, 0.2855, 0.1484, 0.3296, 0.1484, 0.2856, 0.0143, 0.2855, 0.8326, 0.6342, 0.9213, 0.6343, 0.8232, 0.4855, 0.9213, 0.6343, 0.9472, 0.4854, 0.8232, 0.4855, 0.9213, 0.6343, 0.97, 0.6164, 0.9472, 0.4854, 0.97, 0.6164, 0.9869, 0.5192, 0.9472, 0.4854, 0.97, 0.6164, 0.9959, 0.5709, 0.9869, 0.5192, 0.4639, 0.1114, 0.5947, 0.1116, 0.4639, 0.0973, 0.5947, 0.1116, 0.5947, 0.0975, 0.4639, 0.0973, 0.9961, 0.5709, 0.9701, 0.6164, 0.9871, 0.5192, 0.9701, 0.6164, 0.9473, 0.4854, 0.9871, 0.5192, 0.9701, 0.6164, 0.9212, 0.6343, 0.9473, 0.4854, 0.9212, 0.6343, 0.8228, 0.4856, 0.9473, 0.4854, 0.9212, 0.6343, 0.8322, 0.6342, 0.8228, 0.4856, 0.4639, 0.0856, 0.5947, 0.0859, 0.4639, 0.0049, 0.5947, 0.0859, 0.5947, 0.0051, 0.4639, 0.0049, 0.5947, 0.1305, 0.4639, 0.1303, 0.5947, 0.0858, 0.4639, 0.1303, 0.4639, 0.0856, 0.5947, 0.0858, 0.4638, 0.0016, 0.5946, 0.0018, 0.4639, 0.0856, 0.5946, 0.0018, 0.5947, 0.0858, 0.4639, 0.0856, 0.5285, 0.7491, 0.5418, 0.6702, 0.5803, 0.768, 0.5418, 0.6702, 0.5903, 0.6834, 0.5803, 0.768, 0.5418, 0.6702, 0.5388, 0.6081, 0.5903, 0.6834, 0.5388, 0.6081, 0.587, 0.6157, 0.5903, 0.6834, 0.5388, 0.6081, 0.5216, 0.5648, 0.587, 0.6157, 0.5216, 0.5648, 0.5695, 0.5609, 0.587, 0.6157, 0.5216, 0.5648, 0.4931, 0.528, 0.5695, 0.5609, 0.4931, 0.528, 0.5252, 0.5046, 0.5695, 0.5609, 0.4931, 0.528, 0.4456, 0.4914, 0.5252, 0.5046, 0.4456, 0.4914, 0.4725, 0.4614, 0.5252, 0.5046, 0.5803, 0.768, 0.5903, 0.6834, 0.6579, 0.7676, 0.5903, 0.6834, 0.6621, 0.6804, 0.6579, 0.7676, 0.5903, 0.6834, 0.587, 0.6157, 0.6621, 0.6804, 0.587, 0.6157, 0.6444, 0.5996, 0.6621, 0.6804, 0.587, 0.6157, 0.5695, 0.5609, 0.6444, 0.5996, 0.5695, 0.5609, 0.6222, 0.5311, 0.6444, 0.5996, 0.5695, 0.5609, 0.5252, 0.5046, 0.6222, 0.5311, 0.5252, 0.5046, 0.5668, 0.4614, 0.6222, 0.5311, 0.5252, 0.5046, 0.4725, 0.4614, 0.5668, 0.4614, 0.4725, 0.4614, 0.4989, 0.4064, 0.5668, 0.4614, 0.6579, 0.7676, 0.6621, 0.6804, 0.7031, 0.7421, 0.6621, 0.6804, 0.6957, 0.6523, 0.7031, 0.7421, 0.6621, 0.6804, 0.6444, 0.5996, 0.6957, 0.6523, 0.6444, 0.5996, 0.6718, 0.5588, 0.6957, 0.6523, 0.6444, 0.5996, 0.6222, 0.5311, 0.6718, 0.5588, 0.6222, 0.5311, 0.6368, 0.4821, 0.6718, 0.5588, 0.6222, 0.5311, 0.5668, 0.4614, 0.6368, 0.4821, 0.5668, 0.4614, 0.5809, 0.4144, 0.6368, 0.4821, 0.5668, 0.4614, 0.4989, 0.4064, 0.5809, 0.4144, 0.4989, 0.4064, 0.5114, 0.3633, 0.5809, 0.4144, 0.3913, 0.7676, 0.3745, 0.735, 0.4204, 0.7698, 0.3745, 0.735, 0.4143, 0.7397, 0.4204, 0.7698, 0.3745, 0.735, 0.3921, 0.7144, 0.4143, 0.7397, 0.3921, 0.7144, 0.4591, 0.7098, 0.4143, 0.7397, 0.3921, 0.7144, 0.4279, 0.673, 0.4591, 0.7098, 0.4279, 0.673, 0.4836, 0.6704, 0.4591, 0.7098, 0.4279, 0.673, 0.4488, 0.6316, 0.4836, 0.6704, 0.2482, 0.4058, 0.1608, 0.406, 0.2477, 0.3774, 0.1608, 0.406, 0.1605, 0.3776, 0.2477, 0.3774, 0.5062, 0.729, 0.4845, 0.6711, 0.519, 0.681, 0.4845, 0.6711, 0.4587, 0.5942, 0.519, 0.681, 0.4845, 0.6711, 0.4489, 0.6319, 0.4587, 0.5942, 0.4489, 0.6319, 0.3964, 0.6117, 0.4587, 0.5942, 0.4587, 0.5942, 0.3964, 0.6117, 0.4055, 0.5833, 0.3964, 0.6117, 0.3545, 0.5871, 0.4055, 0.5833, 0.3964, 0.6117, 0.3402, 0.6035, 0.3545, 0.5871, 0.3403, 0.6038, 0.3968, 0.6118, 0.3282, 0.6232, 0.3968, 0.6118, 0.3762, 0.6511, 0.3282, 0.6232, 0.3968, 0.6118, 0.4488, 0.6316, 0.3762, 0.6511, 0.4488, 0.6316, 0.4279, 0.673, 0.3762, 0.6511, 0.3282, 0.6232, 0.3762, 0.6511, 0.3204, 0.6525, 0.3762, 0.6511, 0.3241, 0.6777, 0.3204, 0.6525, 0.3762, 0.6511, 0.3694, 0.6766, 0.3241, 0.6777, 0.3694, 0.6766, 0.3627, 0.702, 0.3241, 0.6777, 0.3694, 0.6766, 0.3921, 0.7144, 0.3627, 0.702, 0.3921, 0.7144, 0.333, 0.7218, 0.3627, 0.702, 0.3921, 0.7144, 0.3358, 0.7333, 0.333, 0.7218, 0.3921, 0.7144, 0.3745, 0.735, 0.3358, 0.7333, 0.1603, 0.3776, 0.1607, 0.4061, 0.2476, 0.3774, 0.1607, 0.4061, 0.2481, 0.4058, 0.2476, 0.3774, 0.2477, 0.4057, 0.3467, 0.4056, 0.2477, 0.3771, 0.3467, 0.4056, 0.3467, 0.377, 0.2477, 0.3771, 0.8908, 0.0862, 0.6312, 0.0862, 0.9378, 0.1835, 0.6312, 0.0862, 0.664, 0.2173, 0.9378, 0.1835, 0.6312, 0.0862, 0.6232, 0.1388, 0.664, 0.2173, 0.6232, 0.1388, 0.5099, 0.2806, 0.664, 0.2173, 0.6232, 0.1388, 0.4511, 0.1384, 0.5099, 0.2806, 0.4511, 0.1384, 0.4368, 0.3906, 0.5099, 0.2806, 0.4511, 0.1384, 0.387, 0.0635, 0.4368, 0.3906, 0.387, 0.0635, 0.2148, 0.2885, 0.4368, 0.3906, 0.387, 0.0635, 0.2366, 0.1177, 0.2148, 0.2885, 0.2366, 0.1177, 0.1752, 0.2097, 0.2148, 0.2885, 0.8902, 0.388, 0.8923, 0.3733, 0.7149, 0.3905, 0.8923, 0.3733, 0.7113, 0.3736, 0.7149, 0.3905, 0.8923, 0.3733, 0.664, 0.2173, 0.7113, 0.3736, 0.664, 0.2173, 0.6987, 0.3828, 0.7113, 0.3736, 0.664, 0.2173, 0.6562, 0.2388, 0.6987, 0.3828, 0.6987, 0.3828, 0.7149, 0.3905, 0.7113, 0.3736, 0.8923, 0.3733, 0.9378, 0.1835, 0.664, 0.2173, 0.664, 0.2173, 0.5099, 0.2806, 0.6562, 0.2388, 0.5099, 0.2806, 0.5216, 0.2973, 0.6562, 0.2388, 0.5099, 0.2806, 0.4368, 0.3906, 0.5216, 0.2973, 0.4368, 0.3906, 0.444, 0.407, 0.5216, 0.2973, 0.4368, 0.3906, 0.2148, 0.2885, 0.444, 0.407, 0.2148, 0.2885, 0.205, 0.3051, 0.444, 0.407, 0.2148, 0.2885, 0.1752, 0.2097, 0.205, 0.3051, 0.8909, 0.0862, 0.9381, 0.1835, 0.6313, 0.0862, 0.9381, 0.1835, 0.6643, 0.2173, 0.6313, 0.0862, 0.9381, 0.1835, 0.8926, 0.3733, 0.6643, 0.2173, 0.8926, 0.3733, 0.7116, 0.3731, 0.6643, 0.2173, 0.8926, 0.3733, 0.7151, 0.3905, 0.7116, 0.3731, 0.7151, 0.3905, 0.699, 0.3828, 0.7116, 0.3731, 0.8926, 0.3733, 0.8904, 0.388, 0.7151, 0.3905, 0.699, 0.3828, 0.6564, 0.2387, 0.7116, 0.3731, 0.6564, 0.2387, 0.6643, 0.2173, 0.7116, 0.3731, 0.6564, 0.2387, 0.5218, 0.2973, 0.6643, 0.2173, 0.5218, 0.2973, 0.5101, 0.2806, 0.6643, 0.2173, 0.5218, 0.2973, 0.4442, 0.407, 0.5101, 0.2806, 0.4442, 0.407, 0.4371, 0.3906, 0.5101, 0.2806, 0.4442, 0.407, 0.2053, 0.3051, 0.4371, 0.3906, 0.2053, 0.3051, 0.2151, 0.2885, 0.4371, 0.3906, 0.2053, 0.3051, 0.1755, 0.2097, 0.2151, 0.2885, 0.1755, 0.2097, 0.2369, 0.1177, 0.2151, 0.2885, 0.2369, 0.1177, 0.3873, 0.0635, 0.2151, 0.2885, 0.3873, 0.0635, 0.4371, 0.3906, 0.2151, 0.2885, 0.3873, 0.0635, 0.4514, 0.1384, 0.4371, 0.3906, 0.4514, 0.1384, 0.5101, 0.2806, 0.4371, 0.3906, 0.4514, 0.1384, 0.6234, 0.1388, 0.5101, 0.2806, 0.6234, 0.1388, 0.6643, 0.2173, 0.5101, 0.2806, 0.6234, 0.1388, 0.6313, 0.0862, 0.6643, 0.2173, 0.2476, 0.3771, 0.3466, 0.377, 0.2476, 0.4056, 0.3466, 0.377, 0.3467, 0.4055, 0.2476, 0.4056, 0.7272, 0.7624, 0.7267, 0.6407, 0.8291, 0.7327, 0.7267, 0.6407, 0.829, 0.6408, 0.8291, 0.7327, 0.8291, 0.7327, 0.829, 0.6408, 0.8939, 0.7144, 0.829, 0.6408, 0.894, 0.6409, 0.8939, 0.7144, 0.8939, 0.7144, 0.894, 0.6409, 0.9418, 0.7006, 0.894, 0.6409, 0.9421, 0.6409, 0.9418, 0.7006, 0.7159, 0.6407, 0.7164, 0.7656, 0.8588, 0.6409, 0.7164, 0.7656, 0.8588, 0.724, 0.8588, 0.6409, 0.8588, 0.6409, 0.8588, 0.724, 0.9134, 0.6409, 0.8588, 0.724, 0.9132, 0.7089, 0.9134, 0.6409, 0.9134, 0.6409, 0.9132, 0.7089, 0.9421, 0.6409, 0.9132, 0.7089, 0.9418, 0.7006, 0.9421, 0.6409, 0.5535, 0.3049, 0.6108, 0.2777, 0.5766, 0.3479, 0.6108, 0.2777, 0.634, 0.3206, 0.5766, 0.3479, 0.8805, 0.2665, 0.9235, 0.3691, 0.7562, 0.3731, 0.9235, 0.3691, 0.8114, 0.4201, 0.7562, 0.3731, 0.9235, 0.3691, 0.8933, 0.4602, 0.8114, 0.4201, 0.8933, 0.4602, 0.8265, 0.4601, 0.8114, 0.4201, 0.8114, 0.4201, 0.7644, 0.4163, 0.7562, 0.3731, 0.7642, 0.4163, 0.8112, 0.4201, 0.756, 0.3732, 0.8112, 0.4201, 0.9233, 0.3692, 0.756, 0.3732, 0.8112, 0.4201, 0.8931, 0.4602, 0.9233, 0.3692, 0.8112, 0.4201, 0.8264, 0.4601, 0.8931, 0.4602, 0.9141, 0.0719, 0.9189, 0.096, 0.6505, 0.0737, 0.9189, 0.096, 0.6402, 0.1101, 0.6505, 0.0737, 0.9189, 0.096, 0.9191, 0.1219, 0.6402, 0.1101, 0.9191, 0.1219, 0.6495, 0.1361, 0.6402, 0.1101, 0.9189, 0.122, 0.9187, 0.0961, 0.6493, 0.1362, 0.9187, 0.0961, 0.6399, 0.1102, 0.6493, 0.1362, 0.9187, 0.0961, 0.6502, 0.0737, 0.6399, 0.1102, 0.9187, 0.0961, 0.9139, 0.0719, 0.6502, 0.0737, 0.3652, 0.4534, 0.322, 0.4577, 0.3902, 0.5597, 0.322, 0.4577, 0.35, 0.5618, 0.3902, 0.5597, 0.1919, 0.6357, 0.1919, 0.5959, 0.3173, 0.6357, 0.1919, 0.5959, 0.3173, 0.5959, 0.3173, 0.6357, 0.1919, 0.5959, 0.1919, 0.5615, 0.3173, 0.5959, 0.1919, 0.5615, 0.3172, 0.5615, 0.3173, 0.5959, 0.1919, 0.5615, 0.1918, 0.4761, 0.3172, 0.5615, 0.1918, 0.4761, 0.3172, 0.476, 0.3172, 0.5615, 0.1918, 0.4761, 0.1919, 0.4313, 0.3172, 0.476, 0.1919, 0.4313, 0.3173, 0.4313, 0.3172, 0.476, 0.1919, 0.4313, 0.1919, 0.417, 0.3173, 0.4313, 0.1919, 0.417, 0.3173, 0.417, 0.3173, 0.4313, 0.4836, 0.6704, 0.5064, 0.728, 0.4591, 0.7098, 0.5064, 0.728, 0.4752, 0.7657, 0.4591, 0.7098, 0.4591, 0.7098, 0.4752, 0.7657, 0.4143, 0.7397, 0.4752, 0.7657, 0.4204, 0.7698, 0.4143, 0.7397, 0.2726, 0.7084, 0.2086, 0.7238, 0.3262, 0.749, 0.2086, 0.7238, 0.2728, 0.8903, 0.3262, 0.749, 0.2086, 0.7238, 0.2087, 0.9602, 0.2728, 0.8903, 0.2087, 0.9602, 0.2549, 0.9471, 0.2728, 0.8903, 0.2728, 0.8903, 0.3143, 0.8651, 0.3262, 0.749, 0.2728, 0.7084, 0.3264, 0.749, 0.2088, 0.7238, 0.3264, 0.749, 0.2731, 0.8903, 0.2088, 0.7238, 0.3264, 0.749, 0.3146, 0.865, 0.2731, 0.8903, 0.3241, 0.6777, 0.3627, 0.702, 0.3298, 0.7028, 0.3627, 0.702, 0.333, 0.7218, 0.3298, 0.7028, 0.3921, 0.7144, 0.3694, 0.6766, 0.4279, 0.673, 0.3694, 0.6766, 0.3762, 0.6511, 0.4279, 0.673, 0.1884, 0.5666, 0.0033, 0.5676, 0.1873, 0.5144, 0.0033, 0.5676, 0.0033, 0.5141, 0.1873, 0.5144, 0.1873, 0.5144, 0.0033, 0.5141, 0.1873, 0.4476, 0.0033, 0.5141, 0.0032, 0.4473, 0.1873, 0.4476, 0.1887, 0.6628, 0.0034, 0.6625, 0.1883, 0.5666, 0.0034, 0.6625, 0.0033, 0.5676, 0.1883, 0.5666, 0.0018, 0.6629, 0.1875, 0.6631, 0.0019, 0.6959, 0.1875, 0.6631, 0.1875, 0.6961, 0.0019, 0.6959, 0.1873, 0.4476, 0.0032, 0.4473, 0.1873, 0.4159, 0.0032, 0.4473, 0.0032, 0.4173, 0.1873, 0.4159, 0.264, 0.1873, 0.2889, 0.1822, 0.2347, 0.2509, 0.2889, 0.1822, 0.2441, 0.2833, 0.2347, 0.2509, 0.2889, 0.1822, 0.4242, 0.2212, 0.2441, 0.2833, 0.4242, 0.2212, 0.4406, 0.2398, 0.2441, 0.2833, 0.2089, 0.9592, 0.209, 0.9977, 0.0026, 0.9594, 0.209, 0.9977, 0.0027, 0.9979, 0.0026, 0.9594, 0.4349, 0.3461, 0.4402, 0.2398, 0.4087, 0.3597, 0.4402, 0.2398, 0.2438, 0.2833, 0.4087, 0.3597, 0.4402, 0.2398, 0.4238, 0.2212, 0.2438, 0.2833, 0.4238, 0.2212, 0.2886, 0.1822, 0.2438, 0.2833, 0.002, 0.9602, 0.0021, 0.722, 0.2087, 0.9598, 0.0021, 0.722, 0.2086, 0.722, 0.2087, 0.9598, 0.2088, 0.7238, 0.2731, 0.8903, 0.209, 0.9602, 0.2731, 0.8903, 0.2551, 0.9471, 0.209, 0.9602, 0.0051, 0.6932, 0.1868, 0.6932, 0.0052, 0.7145, 0.1868, 0.6932, 0.1869, 0.7146, 0.0052, 0.7145, 0.877, 0.365, 0.8878, 0.1104, 0.9929, 0.3659, 0.8878, 0.1104, 0.9946, 0.2295, 0.9929, 0.3659, 0.8768, 0.365, 0.9928, 0.366, 0.8876, 0.1104, 0.9928, 0.366, 0.9945, 0.2295, 0.8876, 0.1104, 0.5077, 0.8414, 0.5076, 0.9282, 0.4604, 0.8415, 0.5076, 0.9282, 0.4603, 0.9283, 0.4604, 0.8415, 0.4352, 0.3461, 0.4091, 0.3597, 0.4406, 0.2398, 0.4091, 0.3597, 0.2441, 0.2833, 0.4406, 0.2398, 0.2438, 0.2833, 0.2886, 0.1822, 0.2343, 0.2509, 0.2886, 0.1822, 0.2636, 0.1873, 0.2343, 0.2509, 0.3901, 0.5603, 0.4119, 0.4608, 0.441, 0.5708, 0.4119, 0.4608, 0.4269, 0.4622, 0.441, 0.5708, 0.4119, 0.4608, 0.4395, 0.4565, 0.4269, 0.4622, 0.4395, 0.4565, 0.4119, 0.4608, 0.4269, 0.4622, 0.4395, 0.4565, 0.4356, 0.4458, 0.4119, 0.4608, 0.4356, 0.4458, 0.3665, 0.4527, 0.4119, 0.4608, 0.4356, 0.4458, 0.4366, 0.4408, 0.3665, 0.4527, 0.4366, 0.4408, 0.3634, 0.448, 0.3665, 0.4527, 0.4366, 0.4408, 0.4119, 0.4608, 0.3634, 0.448, 0.4119, 0.4608, 0.3901, 0.5603, 0.3634, 0.448, 0.441, 0.5708, 0.4269, 0.4622, 0.456, 0.5722, 0.4269, 0.4622, 0.4409, 0.5708, 0.456, 0.5722, 0.4269, 0.4622, 0.4119, 0.4608, 0.4409, 0.5708, 0.4119, 0.4608, 0.3906, 0.5599, 0.4409, 0.5708, 0.4119, 0.4608, 0.3665, 0.4527, 0.3906, 0.5599, 0.4356, 0.4458, 0.4395, 0.4565, 0.4366, 0.4408, 0.4395, 0.4565, 0.4119, 0.4608, 0.4366, 0.4408, 0.6746, 0.5252, 0.6889, 0.4441, 0.6444, 0.4807, 0.6889, 0.4441, 0.6296, 0.4346, 0.6444, 0.4807, 0.6889, 0.4441, 0.716, 0.418, 0.6296, 0.4346, 0.716, 0.418, 0.689, 0.4441, 0.6296, 0.4346, 0.716, 0.418, 0.7745, 0.4504, 0.689, 0.4441, 0.7745, 0.4504, 0.738, 0.4785, 0.689, 0.4441, 0.7745, 0.4504, 0.8162, 0.5277, 0.738, 0.4785, 0.8162, 0.5277, 0.7717, 0.5422, 0.738, 0.4785, 0.8162, 0.5277, 0.8054, 0.6202, 0.7717, 0.5422, 0.8054, 0.6202, 0.7546, 0.6324, 0.7717, 0.5422, 0.716, 0.418, 0.6889, 0.4441, 0.7745, 0.4504, 0.6889, 0.4441, 0.7379, 0.4784, 0.7745, 0.4504, 0.6889, 0.4441, 0.6746, 0.5252, 0.7379, 0.4784, 0.6746, 0.5252, 0.7716, 0.5421, 0.7379, 0.4784, 0.6746, 0.5252, 0.7133, 0.579, 0.7716, 0.5421, 0.7133, 0.579, 0.7545, 0.6323, 0.7716, 0.5421, 0.6296, 0.4346, 0.689, 0.4441, 0.6445, 0.4808, 0.689, 0.4441, 0.6748, 0.5253, 0.6445, 0.4808, 0.689, 0.4441, 0.738, 0.4785, 0.6748, 0.5253, 0.738, 0.4785, 0.7717, 0.5422, 0.6748, 0.5253, 0.6748, 0.5253, 0.7717, 0.5422, 0.7134, 0.5792, 0.7717, 0.5422, 0.7546, 0.6324, 0.7134, 0.5792, 0.7745, 0.4504, 0.7379, 0.4784, 0.8162, 0.5277, 0.7379, 0.4784, 0.7716, 0.5421, 0.8162, 0.5277, 0.7545, 0.6323, 0.8054, 0.6202, 0.7716, 0.5421, 0.8054, 0.6202, 0.8162, 0.5277, 0.7716, 0.5421])
me_w_plasma01_data.materials.append(mat_models_weapons2_gauntlet_gauntlet1_tga)
me_w_plasma01_data.update()
me_w_plasma02_data = bpy.data.meshes.new('w_plasma02_data')
me_w_plasma02_data.from_pydata([(8.094, -1.188, 5.156), (1.203, -1.234, 5.172), (8.062, 0.8594, 5.172), (1.188, 0.8125, 5.172), (1.812, -2.25, 4.375), (7.844, -2.219, 4.359), (6.938, -2.203, 1.609), (2.812, -2.234, 3.109), (1.797, 1.844, 4.391), (6.922, 1.891, 1.625), (7.812, 1.875, 4.391), (2.797, 1.859, 3.125)], [], [(11, 8, 9), (8, 10, 9), (8, 2, 10), (7, 6, 4), (6, 5, 4), (5, 0, 4), (0, 1, 4), (0, 2, 1), (2, 3, 1), (2, 8, 3)])
_uv = me_w_plasma02_data.uv_layers.new(name='UVMap')
_uv.uv.foreach_set('vector', [0.7667, 0.7835, 0.6691, 0.9212, 0.8638, 0.1991, 0.6691, 0.9212, 0.6893, 0.0561, 0.8638, 0.1991, 0.6691, 0.9212, 0.5967, 0.0104, 0.6893, 0.0561, 0.2325, 0.7637, 0.1283, 0.1793, 0.323, 0.9014, 0.1283, 0.1793, 0.3147, 0.0363, 0.323, 0.9014, 0.3147, 0.0363, 0.4176, 0.0005, 0.323, 0.9014, 0.4176, 0.0005, 0.4121, 0.9896, 0.323, 0.9014, 0.4176, 0.0005, 0.5967, 0.0104, 0.4121, 0.9896, 0.5967, 0.0104, 0.5708, 0.9995, 0.4121, 0.9896, 0.5967, 0.0104, 0.6691, 0.9212, 0.5708, 0.9995])
me_w_plasma02_data.materials.append(mat_models_weapons2_gauntlet_gauntlet1_tga_002)
me_w_plasma02_data.update()
me_w_plasma03_data = bpy.data.meshes.new('w_plasma03_data')
me_w_plasma03_data.from_pydata([(8.281, -1.078, 4.891), (1.156, -1.109, 4.891), (8.266, 0.7188, 4.891), (1.141, 0.6875, 4.906), (1.078, -2.016, 4.203), (8.281, -1.969, 4.188), (8.281, -1.953, 1.578), (1.125, -1.984, 1.578), (1.047, 1.594, 4.219), (8.25, 1.656, 1.609), (8.25, 1.625, 4.219), (1.109, 1.609, 1.594), (8.25, 1.656, 1.609)], [], [(11, 8, 9), (8, 10, 9), (8, 2, 10), (2, 5, 10), (2, 0, 5), (0, 4, 5), (0, 1, 4), (7, 6, 4), (6, 5, 4), (6, 12, 5), (12, 10, 5), (0, 2, 1), (2, 3, 1), (2, 8, 3)])
_uv = me_w_plasma03_data.uv_layers.new(name='UVMap')
_uv.uv.foreach_set('vector', [0.874, 1.033, 0.6681, 1.028, 0.8751, 0.006, 0.6681, 1.028, 0.6958, -0.0081, 0.8751, 0.006, 0.6681, 1.028, 0.6018, -0.0165, 0.6958, -0.0081, 0.6018, -0.0165, 0.3088, -0.0261, 0.6958, -0.0081, 0.6018, -0.0165, 0.4152, -0.0254, 0.3088, -0.0261, 0.4152, -0.0254, 0.3213, 1.01, 0.3088, -0.0261, 0.4152, -0.0254, 0.41, 0.9968, 0.3213, 1.01, 0.1343, 1.015, 0.1128, -0.012, 0.3213, 1.01, 0.1128, -0.012, 0.3088, -0.0261, 0.3213, 1.01, 0.1128, -0.012, -0.1249, 0.006, 0.3088, -0.0261, -0.1249, 0.006, 0.6958, -0.0081, 0.3088, -0.0261, 0.4152, -0.0254, 0.6018, -0.0165, 0.41, 0.9968, 0.6018, -0.0165, 0.5708, 1.006, 0.41, 0.9968, 0.6018, -0.0165, 0.6681, 1.028, 0.5708, 1.006])
me_w_plasma03_data.materials.append(mat_models_weapons2_gauntlet_gauntlet1_tga_003)
me_w_plasma03_data.update()
me_w_plasma04_data = bpy.data.meshes.new('w_plasma04_data')
me_w_plasma04_data.from_pydata([(9.172, -3.0, 4.672), (9.203, -3.453, 4.531), (9.047, -3.016, 4.547), (9.031, -3.0, 3.125), (9.203, -3.438, 3.141), (9.172, -3.0, 2.984), (12.11, -3.0, 2.984), (12.08, -3.438, 3.141), (12.25, -2.984, 3.125), (12.23, -3.0, 4.562), (12.08, -3.438, 4.516), (12.11, -3.0, 4.672), (9.0, 2.641, 4.594), (9.172, 3.094, 4.562), (9.141, 2.656, 4.719), (9.0, 2.656, 3.156), (9.156, 3.094, 3.188), (9.141, 2.656, 3.031), (12.08, 2.688, 3.031), (12.03, 3.125, 3.188), (12.22, 2.672, 3.172), (12.2, 2.656, 4.594), (12.05, 3.109, 4.562), (12.08, 2.656, 4.719)], [], [(5, 4, 3), (4, 1, 3), (4, 7, 1), (7, 10, 1), (7, 9, 10), (9, 11, 10), (3, 1, 2), (1, 0, 2), (1, 10, 0), (10, 11, 0), (5, 6, 4), (6, 7, 4), (6, 8, 7), (8, 9, 7), (16, 18, 17), (17, 15, 16), (15, 13, 16), (15, 12, 13), (12, 14, 13), (18, 19, 20), (19, 21, 20), (19, 22, 21), (22, 23, 21), (22, 14, 23), (18, 16, 19), (16, 13, 19), (14, 22, 13), (22, 19, 13)])
_uv = me_w_plasma04_data.uv_layers.new(name='UVMap')
_uv.uv.foreach_set('vector', [0.5633, 0.6609, 0.5512, 0.6573, 0.5536, 0.6751, 0.5512, 0.6573, 0.4488, 0.6573, 0.5536, 0.6751, 0.5512, 0.6573, 0.5512, 0.3426, 0.4488, 0.6573, 0.5512, 0.3426, 0.4488, 0.3425, 0.4488, 0.6573, 0.5512, 0.3426, 0.4464, 0.3249, 0.4488, 0.3425, 0.4464, 0.3249, 0.4367, 0.3391, 0.4488, 0.3425, 0.5536, 0.6751, 0.4488, 0.6573, 0.4464, 0.6751, 0.4488, 0.6573, 0.4367, 0.6609, 0.4464, 0.6751, 0.4488, 0.6573, 0.4488, 0.3425, 0.4367, 0.6609, 0.4488, 0.3425, 0.4367, 0.3391, 0.4367, 0.6609, 0.5633, 0.6609, 0.5633, 0.3391, 0.5512, 0.6573, 0.5633, 0.3391, 0.5512, 0.3426, 0.5512, 0.6573, 0.5633, 0.3391, 0.5536, 0.3249, 0.5512, 0.3426, 0.5536, 0.3249, 0.4464, 0.3249, 0.5512, 0.3426, 0.5512, 0.6573, 0.5633, 0.3391, 0.5633, 0.6609, 0.5633, 0.6609, 0.5536, 0.6751, 0.5512, 0.6573, 0.5536, 0.6751, 0.4488, 0.6573, 0.5512, 0.6573, 0.5536, 0.6751, 0.4464, 0.6751, 0.4488, 0.6573, 0.4464, 0.6751, 0.4367, 0.6609, 0.4488, 0.6573, 0.5633, 0.3391, 0.5512, 0.3426, 0.5536, 0.3249, 0.5512, 0.3426, 0.4464, 0.3249, 0.5536, 0.3249, 0.5512, 0.3426, 0.4488, 0.3425, 0.4464, 0.3249, 0.4488, 0.3425, 0.4367, 0.3391, 0.4464, 0.3249, 0.4488, 0.3425, 0.4367, 0.6609, 0.4367, 0.3391, 0.5633, 0.3391, 0.5512, 0.6573, 0.5512, 0.3426, 0.5512, 0.6573, 0.4488, 0.6573, 0.5512, 0.3426, 0.4367, 0.6609, 0.4488, 0.3425, 0.4488, 0.6573, 0.4488, 0.3425, 0.5512, 0.3426, 0.4488, 0.6573])
me_w_plasma04_data.materials.append(mat_models_weapons2_gauntlet_gauntlet1_tga_003)
me_w_plasma04_data.update()

# ---- objects
ob_camera = bpy.data.objects.new('Camera', cam_camera_001)
ob_w_plasma01 = bpy.data.objects.new('w_plasma01', me_w_plasma01_data)
ob_w_plasma02 = bpy.data.objects.new('w_plasma02', me_w_plasma02_data)
ob_w_plasma03 = bpy.data.objects.new('w_plasma03', me_w_plasma03_data)
ob_w_plasma04 = bpy.data.objects.new('w_plasma04', me_w_plasma04_data)
ob_tag_flash = bpy.data.objects.new('tag_flash', None)
ob_tag_weapon = bpy.data.objects.new('tag_weapon', None)

# ---- transforms, parenting, visibility, modifiers, constraints
ob_camera.location = (-25.96, 13.37, 12.04)
ob_camera.rotation_euler = (1.571, 0.0, -1.571)
ob_w_plasma01.location = (0.0, 0.0, 0.0)
ob_w_plasma02.location = (0.0, 0.0, 0.0)
ob_w_plasma03.location = (0.0, 0.0, 0.0)
ob_w_plasma04.location = (0.0, 0.0, 0.0)
ob_tag_flash.location = (24.09, -0.1313, 0.1569)
ob_tag_flash.rotation_mode = 'QUATERNION'
ob_tag_flash.rotation_quaternion = (1.0, 7.252e-06, 0.0001179, -0.0001957)
ob_tag_flash.empty_display_type = 'ARROWS'
ob_tag_weapon.location = (0.0, 0.0, 0.0)
ob_tag_weapon.rotation_mode = 'QUATERNION'
ob_tag_weapon.rotation_quaternion = (1.0, 5.081e-11, 6.506e-10, 4.885e-10)
ob_tag_weapon.empty_display_type = 'ARROWS'

# ---- collection membership
col_collection.objects.link(ob_camera)
col_models_weapons2_plasma_plasma_md3.objects.link(ob_w_plasma01)
col_models_weapons2_plasma_plasma_md3.objects.link(ob_w_plasma02)
col_models_weapons2_plasma_plasma_md3.objects.link(ob_w_plasma03)
col_models_weapons2_plasma_plasma_md3.objects.link(ob_w_plasma04)
col_models_weapons2_plasma_plasma_md3.objects.link(ob_tag_flash)
col_models_weapons2_plasma_plasma_md3.objects.link(ob_tag_weapon)

# ---- scene / render settings (as saved in the file)
scene.camera = ob_camera
scene.frame_start = 0; scene.frame_end = 2; scene.frame_set(2)
scene.render.engine = 'BLENDER_EEVEE_NEXT'
scene.render.image_settings.color_depth = '16'
scene.render.image_settings.compression = 0
scene.render.image_settings.color_management = 'OVERRIDE'
scene.render.resolution_x = 960
scene.render.resolution_y = 540
scene.render.fps = 6
scene.render.filter_size = 1.0
scene.render.film_transparent = True
scene.cycles.sampling_pattern = 'TABULATED_SOBOL'
scene.cycles.use_light_tree = False
scene.eevee.motion_blur_depth_scale = 0.0
scene.view_settings.view_transform = 'Filmic'
bpy.context.view_layer.update()
